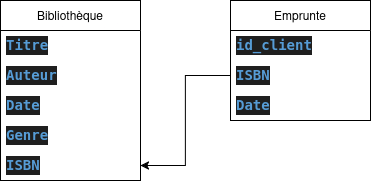

The diagram above was exported from draw.io. Its source (the exported page's mxGraphModel, read from the mxfile embedded in the PNG):
<mxGraphModel dx="806" dy="427" grid="1" gridSize="10" guides="1" tooltips="1" connect="1" arrows="1" fold="1" page="1" pageScale="1" pageWidth="827" pageHeight="1169" math="0" shadow="0">
  <root>
    <mxCell id="0" />
    <mxCell id="1" parent="0" />
    <mxCell id="eQLUNoEEvF_yViL8vGRN-1" value="Bibliothèque" style="swimlane;fontStyle=0;childLayout=stackLayout;horizontal=1;startSize=30;horizontalStack=0;resizeParent=1;resizeParentMax=0;resizeLast=0;collapsible=1;marginBottom=0;whiteSpace=wrap;html=1;" vertex="1" parent="1">
      <mxGeometry x="120" y="120" width="140" height="180" as="geometry" />
    </mxCell>
    <mxCell id="eQLUNoEEvF_yViL8vGRN-2" value="&lt;div style=&quot;color: #cccccc;background-color: #1f1f1f;font-family: 'Droid Sans Mono', 'monospace', monospace;font-weight: normal;font-size: 14px;line-height: 19px;white-space: pre;&quot;&gt;&lt;div&gt;&lt;span style=&quot;color: #569cd6;font-weight: bold;&quot;&gt;Titre&lt;/span&gt;&lt;/div&gt;&lt;/div&gt;" style="text;strokeColor=none;fillColor=none;align=left;verticalAlign=middle;spacingLeft=4;spacingRight=4;overflow=hidden;points=[[0,0.5],[1,0.5]];portConstraint=eastwest;rotatable=0;whiteSpace=wrap;html=1;" vertex="1" parent="eQLUNoEEvF_yViL8vGRN-1">
      <mxGeometry y="30" width="140" height="30" as="geometry" />
    </mxCell>
    <mxCell id="eQLUNoEEvF_yViL8vGRN-3" value="&lt;div style=&quot;color: rgb(204, 204, 204); background-color: rgb(31, 31, 31); font-family: &amp;quot;Droid Sans Mono&amp;quot;, &amp;quot;monospace&amp;quot;, monospace; font-weight: normal; font-size: 14px; line-height: 19px; white-space: pre;&quot;&gt;&lt;div&gt;&lt;span style=&quot;color: rgb(86, 156, 214); font-weight: bold;&quot;&gt;Auteur&lt;/span&gt;&lt;/div&gt;&lt;/div&gt;" style="text;strokeColor=none;fillColor=none;align=left;verticalAlign=middle;spacingLeft=4;spacingRight=4;overflow=hidden;points=[[0,0.5],[1,0.5]];portConstraint=eastwest;rotatable=0;whiteSpace=wrap;html=1;" vertex="1" parent="eQLUNoEEvF_yViL8vGRN-1">
      <mxGeometry y="60" width="140" height="30" as="geometry" />
    </mxCell>
    <mxCell id="eQLUNoEEvF_yViL8vGRN-4" value="&lt;div style=&quot;color: rgb(204, 204, 204); background-color: rgb(31, 31, 31); font-family: &amp;quot;Droid Sans Mono&amp;quot;, &amp;quot;monospace&amp;quot;, monospace; font-weight: normal; font-size: 14px; line-height: 19px; white-space: pre;&quot;&gt;&lt;div&gt;&lt;span style=&quot;color: rgb(86, 156, 214); font-weight: bold;&quot;&gt;Date&lt;/span&gt;&lt;/div&gt;&lt;/div&gt;" style="text;strokeColor=none;fillColor=none;align=left;verticalAlign=middle;spacingLeft=4;spacingRight=4;overflow=hidden;points=[[0,0.5],[1,0.5]];portConstraint=eastwest;rotatable=0;whiteSpace=wrap;html=1;" vertex="1" parent="eQLUNoEEvF_yViL8vGRN-1">
      <mxGeometry y="90" width="140" height="30" as="geometry" />
    </mxCell>
    <mxCell id="eQLUNoEEvF_yViL8vGRN-9" value="&lt;div style=&quot;color: light-dark(rgb(204, 204, 204), rgb(62, 62, 62)); background-color: light-dark(rgb(31, 31, 31), rgb(210, 210, 210)); font-family: &amp;quot;Droid Sans Mono&amp;quot;, &amp;quot;monospace&amp;quot;, monospace; font-weight: normal; font-size: 14px; line-height: 19px; white-space: pre;&quot;&gt;&lt;div&gt;&lt;span style=&quot;color: light-dark(rgb(86, 156, 214), rgb(61, 121, 171)); font-weight: bold;&quot;&gt;Genre&lt;/span&gt;&lt;/div&gt;&lt;/div&gt;" style="text;strokeColor=none;fillColor=none;align=left;verticalAlign=middle;spacingLeft=4;spacingRight=4;overflow=hidden;points=[[0,0.5],[1,0.5]];portConstraint=eastwest;rotatable=0;whiteSpace=wrap;html=1;" vertex="1" parent="eQLUNoEEvF_yViL8vGRN-1">
      <mxGeometry y="120" width="140" height="30" as="geometry" />
    </mxCell>
    <mxCell id="eQLUNoEEvF_yViL8vGRN-10" value="&lt;div style=&quot;color: light-dark(rgb(204, 204, 204), rgb(62, 62, 62)); background-color: light-dark(rgb(31, 31, 31), rgb(210, 210, 210)); font-family: &amp;quot;Droid Sans Mono&amp;quot;, &amp;quot;monospace&amp;quot;, monospace; font-weight: normal; font-size: 14px; line-height: 19px; white-space: pre;&quot;&gt;&lt;div&gt;&lt;span style=&quot;color: light-dark(rgb(86, 156, 214), rgb(61, 121, 171)); font-weight: bold;&quot;&gt;ISBN&lt;/span&gt;&lt;/div&gt;&lt;/div&gt;" style="text;strokeColor=none;fillColor=none;align=left;verticalAlign=middle;spacingLeft=4;spacingRight=4;overflow=hidden;points=[[0,0.5],[1,0.5]];portConstraint=eastwest;rotatable=0;whiteSpace=wrap;html=1;" vertex="1" parent="eQLUNoEEvF_yViL8vGRN-1">
      <mxGeometry y="150" width="140" height="30" as="geometry" />
    </mxCell>
    <mxCell id="eQLUNoEEvF_yViL8vGRN-5" value="Emprunte" style="swimlane;fontStyle=0;childLayout=stackLayout;horizontal=1;startSize=30;horizontalStack=0;resizeParent=1;resizeParentMax=0;resizeLast=0;collapsible=1;marginBottom=0;whiteSpace=wrap;html=1;" vertex="1" parent="1">
      <mxGeometry x="350" y="120" width="140" height="120" as="geometry" />
    </mxCell>
    <mxCell id="eQLUNoEEvF_yViL8vGRN-6" value="&lt;div style=&quot;color: #cccccc;background-color: #1f1f1f;font-family: 'Droid Sans Mono', 'monospace', monospace;font-weight: normal;font-size: 14px;line-height: 19px;white-space: pre;&quot;&gt;&lt;div&gt;&lt;span style=&quot;color: #569cd6;font-weight: bold;&quot;&gt;id_client&lt;/span&gt;&lt;/div&gt;&lt;/div&gt;" style="text;strokeColor=none;fillColor=none;align=left;verticalAlign=middle;spacingLeft=4;spacingRight=4;overflow=hidden;points=[[0,0.5],[1,0.5]];portConstraint=eastwest;rotatable=0;whiteSpace=wrap;html=1;" vertex="1" parent="eQLUNoEEvF_yViL8vGRN-5">
      <mxGeometry y="30" width="140" height="30" as="geometry" />
    </mxCell>
    <mxCell id="eQLUNoEEvF_yViL8vGRN-7" value="&lt;div style=&quot;color: #cccccc;background-color: #1f1f1f;font-family: 'Droid Sans Mono', 'monospace', monospace;font-weight: normal;font-size: 14px;line-height: 19px;white-space: pre;&quot;&gt;&lt;div&gt;&lt;span style=&quot;color: #569cd6;font-weight: bold;&quot;&gt;ISBN&lt;/span&gt;&lt;/div&gt;&lt;/div&gt;" style="text;strokeColor=none;fillColor=none;align=left;verticalAlign=middle;spacingLeft=4;spacingRight=4;overflow=hidden;points=[[0,0.5],[1,0.5]];portConstraint=eastwest;rotatable=0;whiteSpace=wrap;html=1;" vertex="1" parent="eQLUNoEEvF_yViL8vGRN-5">
      <mxGeometry y="60" width="140" height="30" as="geometry" />
    </mxCell>
    <mxCell id="eQLUNoEEvF_yViL8vGRN-8" value="&lt;div style=&quot;color: #cccccc;background-color: #1f1f1f;font-family: 'Droid Sans Mono', 'monospace', monospace;font-weight: normal;font-size: 14px;line-height: 19px;white-space: pre;&quot;&gt;&lt;div&gt;&lt;span style=&quot;color: #569cd6;font-weight: bold;&quot;&gt;Date&lt;/span&gt;&lt;/div&gt;&lt;/div&gt;" style="text;strokeColor=none;fillColor=none;align=left;verticalAlign=middle;spacingLeft=4;spacingRight=4;overflow=hidden;points=[[0,0.5],[1,0.5]];portConstraint=eastwest;rotatable=0;whiteSpace=wrap;html=1;" vertex="1" parent="eQLUNoEEvF_yViL8vGRN-5">
      <mxGeometry y="90" width="140" height="30" as="geometry" />
    </mxCell>
    <mxCell id="eQLUNoEEvF_yViL8vGRN-11" style="edgeStyle=orthogonalEdgeStyle;rounded=0;orthogonalLoop=1;jettySize=auto;html=1;exitX=0;exitY=0.5;exitDx=0;exitDy=0;" edge="1" parent="1" source="eQLUNoEEvF_yViL8vGRN-7" target="eQLUNoEEvF_yViL8vGRN-10">
      <mxGeometry relative="1" as="geometry" />
    </mxCell>
  </root>
</mxGraphModel>